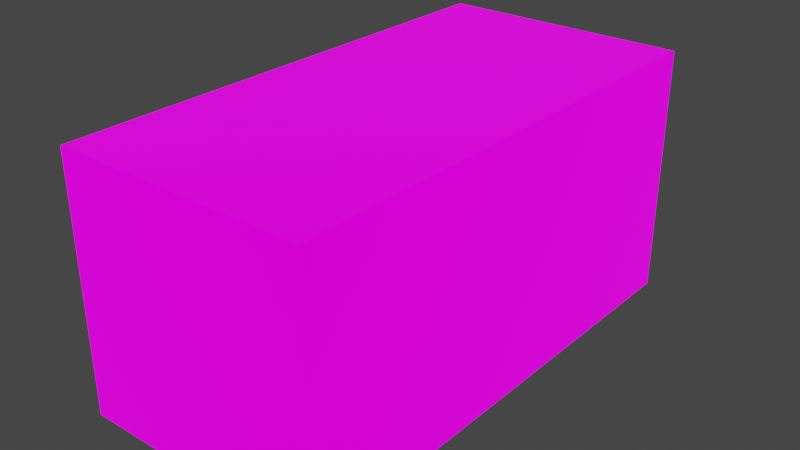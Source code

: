 # Source: bus.blend  (saved by Blender 3.2.14; exported with 4.5.12 LTS)
import bpy
from mathutils import Matrix  # noqa: F401  (used for matrix-valued properties, if any)

bpy.ops.wm.read_factory_settings(use_empty=True)
scene = bpy.context.scene
scene.name = 'Scene'

# ---- collections
col_collection = bpy.data.collections.new('Collection'); scene.collection.children.link(col_collection)

# ---- images (referenced by path relative to the original .blend; pixels are not part of the script)
import os
ASSET_DIR = os.environ.get("B2B_ASSET_DIR", "")  # directory of the original .blend (textures are referenced by path, not embedded)
HERE = os.path.dirname(os.path.abspath(__file__))  # packed textures are extracted next to this script under _unpacked/

def load_image(name, relpath, width, height, colorspace="sRGB"):
    """Load a texture the original file referenced (path relative to the .blend, or extracted next to this script)."""
    p = next((c for c in (os.path.join(HERE, relpath), os.path.join(ASSET_DIR, relpath)) if relpath and os.path.exists(c)), "")
    if p:
        img = bpy.data.images.load(p, check_existing=True)
        img.name = name
    else:  # same state as the original file: an image datablock whose file is absent (Cycles renders it pink)
        img = bpy.data.images.new(name, width, height)
        img.source = "FILE"
        img.filepath = "//" + (relpath or name)
    img.colorspace_settings.name = colorspace
    return img
img_bus_emission_png = load_image('bus.emission.png', 'bus.emission.png', 1024, 1024, 'sRGB')
img_bus_png = load_image('bus.png', 'bus.png', 1024, 1024, 'sRGB')
img_bus_metallic_png = load_image('bus.metallic.png', 'bus.metallic.png', 1024, 1024, 'sRGB')

# ---- materials (node trees are filled in below, after node groups)
mat_material = bpy.data.materials.new('Material')
mat_material.alpha_threshold = 0.0
mat_material.use_backface_culling = True
mat_material.line_color = (0.0, 0.0, 0.0, 1.0)

# ---- material node trees
mat_material.use_nodes = True; mat_material.node_tree.nodes.clear()
_N = mat_material.node_tree.nodes; _L = mat_material.node_tree.links
n0 = _N.new('ShaderNodeBsdfPrincipled'); n0.name = 'Principled BSDF'; n0.location = (10, 300)
n0.distribution = 'GGX'
n0.subsurface_method = 'RANDOM_WALK_SKIN'
n0.inputs[2].default_value = 0.4
n0.inputs[3].default_value = 1.45
n0.inputs[28].default_value = 1.1
n1 = _N.new('ShaderNodeOutputMaterial'); n1.name = 'Material Output'; n1.location = (337, 308)
n1.target = 'CYCLES'
n2 = _N.new('ShaderNodeTexImage'); n2.name = 'Image Texture.001'; n2.location = (-494, -143)
n2.image = img_bus_emission_png
n2.interpolation = 'Closest'
n3 = _N.new('ShaderNodeTexImage'); n3.name = 'Image Texture'; n3.location = (-520, 166)
n3.image = img_bus_png
n3.interpolation = 'Closest'
n4 = _N.new('ShaderNodeTexImage'); n4.name = 'Image Texture.002'; n4.location = (-257, 119)
n4.image = img_bus_metallic_png
n4.interpolation = 'Closest'
n5 = _N.new('ShaderNodeOutputMaterial'); n5.name = 'Material Output.001'; n5.location = (0, 0)
n5.target = 'EEVEE'
n6 = _N.new('ShaderNodeMixShader'); n6.name = 'Mix Shader'; n6.location = (0, 0)
n6.label = 'Disable Shadow'
n6.hide = True
n7 = _N.new('ShaderNodeLightPath'); n7.name = 'Light Path'; n7.location = (0, 0)
n7.hide = True
n8 = _N.new('ShaderNodeBsdfTransparent'); n8.name = 'Transparent BSDF'; n8.location = (0, 0)
n8.hide = True
_L.new(n0.outputs[0], n1.inputs[0])
_L.new(n3.outputs[0], n0.inputs[0])
_L.new(n2.outputs[0], n0.inputs[27])
_L.new(n3.outputs[1], n0.inputs[4])
_L.new(n4.outputs[1], n0.inputs[1])
_L.new(n0.outputs[0], n6.inputs[1])
_L.new(n6.outputs[0], n5.inputs[0])
_L.new(n7.outputs[1], n6.inputs[0])
_L.new(n8.outputs[0], n6.inputs[2])
n1.is_active_output = True

# ---- world
world_world = bpy.data.worlds.new('World'); scene.world = world_world
world_world.use_nodes = True; world_world.node_tree.nodes.clear()
_N = world_world.node_tree.nodes; _L = world_world.node_tree.links
n0 = _N.new('ShaderNodeOutputWorld'); n0.name = 'World Output'; n0.location = (300, 300)
n1 = _N.new('ShaderNodeBackground'); n1.name = 'Background'; n1.location = (10, 300)
n1.inputs[0].default_value = (0.05088, 0.05088, 0.05088, 1.0)
_L.new(n1.outputs[0], n0.inputs[0])
n0.is_active_output = True
world_world.color = (0.05088, 0.05088, 0.05088)
world_world.use_sun_shadow = False
world_world.sun_shadow_jitter_overblur = 0.0

# ---- meshes
me_cube = bpy.data.meshes.new('Cube')
me_cube.from_pydata([(-0.5, -1.0, 1.0), (-0.5, -1.0, 0.0), (-0.5, 1.0, 1.0), (-0.5, 1.0, 0.0), (0.5, -1.0, 1.0), (0.5, -1.0, 0.0), (0.5, 1.0, 1.0), (0.5, 1.0, 0.0)], [], [(0, 4, 6, 2), (3, 2, 6, 7), (7, 6, 4, 5), (5, 1, 3, 7), (1, 0, 2, 3), (5, 4, 0, 1)])
_uv = me_cube.uv_layers.new(name='UVMap')
_uv.uv.foreach_set('vector', [0.25, 0.75, 2.98e-08, 0.75, 1.788e-07, 0.25, 0.25, 0.25, 1.0, 0.75, 1.0, 1.0, 0.75, 1.0, 0.75, 0.75, 0.75, 0.75, 0.75, 1.0, 0.25, 1.0, 0.25, 0.75, 1.0, 0.75, 0.75, 0.75, 0.75, 0.25, 1.0, 0.25, 0.75, 0.5, 0.75, 0.75, 0.25, 0.75, 0.25, 0.5, 0.25, 0.75, 0.25, 1.0, 5.96e-08, 1.0, 5.96e-08, 0.75])
me_cube.materials.append(mat_material)
me_cube.use_mirror_vertex_groups = False
me_cube.update()

# ---- objects
ob_cube = bpy.data.objects.new('Cube', me_cube)

# ---- transforms, parenting, visibility, modifiers, constraints
ob_cube.location = (0.0, 0.0, 0.0)
ob_cube.lock_rotations_4d = False
ob_cube.empty_display_type = 'ARROWS'
ob_cube.visible_shadow = False
ob_cube.lineart.crease_threshold = 0.0

# ---- collection membership
col_collection.objects.link(ob_cube)

# ---- scene / render settings (as saved in the file)
scene.frame_start = 1; scene.frame_end = 250; scene.frame_set(1)
scene.render.engine = 'BLENDER_EEVEE_NEXT'
scene.cycles.sampling_pattern = 'TABULATED_SOBOL'
scene.cycles.use_light_tree = False
scene.view_settings.view_transform = 'Filmic'
bpy.context.view_layer.update()

# ---- added for rendering (the .blend has no active camera and no usable light): camera, sun
cam_auto = bpy.data.cameras.new('AutoCamera')
cam_auto.lens = 50.0
cam_auto.sensor_width = 36.0
cam_auto.clip_end = 1000.0
ob_auto_camera = bpy.data.objects.new('AutoCamera', cam_auto)
scene.collection.objects.link(ob_auto_camera)
ob_auto_camera.location = (2.26633, -2.71959, 2.31306)
ob_auto_camera.rotation_euler = (1.09748, -7.21219e-08, 0.694738)
scene.camera = ob_auto_camera
light_auto_sun = bpy.data.lights.new('AutoSun', 'SUN')
light_auto_sun.energy = 3.0
light_auto_sun.angle = 0.0523599
ob_auto_sun = bpy.data.objects.new('AutoSun', light_auto_sun)
scene.collection.objects.link(ob_auto_sun)
ob_auto_sun.rotation_euler = (0.872665, 0.174533, 0.523599)
bpy.context.view_layer.update()
